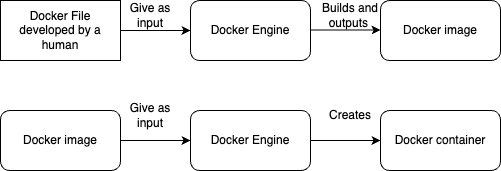

The diagram above was exported from draw.io. Its source (the exported page's mxGraphModel, read from the mxfile embedded in the PNG):
<mxGraphModel dx="954" dy="615" grid="1" gridSize="10" guides="1" tooltips="1" connect="1" arrows="1" fold="1" page="1" pageScale="1" pageWidth="827" pageHeight="1169" math="0" shadow="0">
  <root>
    <mxCell id="0" />
    <mxCell id="1" parent="0" />
    <mxCell id="W8Z8FtF-q2tWCOLdGjYU-5" value="" style="edgeStyle=orthogonalEdgeStyle;rounded=0;orthogonalLoop=1;jettySize=auto;html=1;" edge="1" parent="1" source="W8Z8FtF-q2tWCOLdGjYU-1" target="W8Z8FtF-q2tWCOLdGjYU-3">
      <mxGeometry relative="1" as="geometry" />
    </mxCell>
    <mxCell id="W8Z8FtF-q2tWCOLdGjYU-1" value="Docker File developed by a human" style="rounded=0;whiteSpace=wrap;html=1;" vertex="1" parent="1">
      <mxGeometry x="90" y="180" width="120" height="60" as="geometry" />
    </mxCell>
    <mxCell id="W8Z8FtF-q2tWCOLdGjYU-2" value="" style="endArrow=classic;html=1;rounded=0;" edge="1" parent="1">
      <mxGeometry width="50" height="50" relative="1" as="geometry">
        <mxPoint x="210" y="210" as="sourcePoint" />
        <mxPoint x="280" y="210" as="targetPoint" />
      </mxGeometry>
    </mxCell>
    <mxCell id="W8Z8FtF-q2tWCOLdGjYU-3" value="Docker Engine" style="rounded=1;whiteSpace=wrap;html=1;" vertex="1" parent="1">
      <mxGeometry x="280" y="180" width="120" height="60" as="geometry" />
    </mxCell>
    <mxCell id="W8Z8FtF-q2tWCOLdGjYU-4" value="Docker image" style="rounded=1;whiteSpace=wrap;html=1;" vertex="1" parent="1">
      <mxGeometry x="470" y="180" width="120" height="60" as="geometry" />
    </mxCell>
    <mxCell id="W8Z8FtF-q2tWCOLdGjYU-6" value="" style="endArrow=classic;html=1;rounded=0;" edge="1" parent="1">
      <mxGeometry width="50" height="50" relative="1" as="geometry">
        <mxPoint x="400" y="209.5" as="sourcePoint" />
        <mxPoint x="470" y="209.5" as="targetPoint" />
      </mxGeometry>
    </mxCell>
    <mxCell id="W8Z8FtF-q2tWCOLdGjYU-7" value="Give as input" style="text;html=1;strokeColor=none;fillColor=none;align=center;verticalAlign=middle;whiteSpace=wrap;rounded=0;" vertex="1" parent="1">
      <mxGeometry x="210" y="180" width="60" height="30" as="geometry" />
    </mxCell>
    <mxCell id="W8Z8FtF-q2tWCOLdGjYU-8" value="Builds and outputs&amp;nbsp;" style="text;html=1;strokeColor=none;fillColor=none;align=center;verticalAlign=middle;whiteSpace=wrap;rounded=0;" vertex="1" parent="1">
      <mxGeometry x="410" y="180" width="60" height="30" as="geometry" />
    </mxCell>
    <mxCell id="W8Z8FtF-q2tWCOLdGjYU-9" value="Docker image" style="rounded=1;whiteSpace=wrap;html=1;" vertex="1" parent="1">
      <mxGeometry x="90" y="290" width="120" height="60" as="geometry" />
    </mxCell>
    <mxCell id="W8Z8FtF-q2tWCOLdGjYU-10" value="Give as input" style="text;html=1;strokeColor=none;fillColor=none;align=center;verticalAlign=middle;whiteSpace=wrap;rounded=0;" vertex="1" parent="1">
      <mxGeometry x="210" y="280" width="60" height="30" as="geometry" />
    </mxCell>
    <mxCell id="W8Z8FtF-q2tWCOLdGjYU-11" value="" style="endArrow=classic;html=1;rounded=0;" edge="1" parent="1">
      <mxGeometry width="50" height="50" relative="1" as="geometry">
        <mxPoint x="210" y="320" as="sourcePoint" />
        <mxPoint x="280" y="320" as="targetPoint" />
      </mxGeometry>
    </mxCell>
    <mxCell id="W8Z8FtF-q2tWCOLdGjYU-13" value="Docker Engine" style="rounded=1;whiteSpace=wrap;html=1;" vertex="1" parent="1">
      <mxGeometry x="280" y="290" width="120" height="60" as="geometry" />
    </mxCell>
    <mxCell id="W8Z8FtF-q2tWCOLdGjYU-14" value="" style="endArrow=classic;html=1;rounded=0;" edge="1" parent="1">
      <mxGeometry width="50" height="50" relative="1" as="geometry">
        <mxPoint x="400" y="320" as="sourcePoint" />
        <mxPoint x="470" y="320" as="targetPoint" />
      </mxGeometry>
    </mxCell>
    <mxCell id="W8Z8FtF-q2tWCOLdGjYU-15" value="Docker container" style="rounded=1;whiteSpace=wrap;html=1;" vertex="1" parent="1">
      <mxGeometry x="470" y="290" width="120" height="60" as="geometry" />
    </mxCell>
    <mxCell id="W8Z8FtF-q2tWCOLdGjYU-16" value="Creates" style="text;html=1;strokeColor=none;fillColor=none;align=center;verticalAlign=middle;whiteSpace=wrap;rounded=0;" vertex="1" parent="1">
      <mxGeometry x="410" y="280" width="60" height="30" as="geometry" />
    </mxCell>
  </root>
</mxGraphModel>